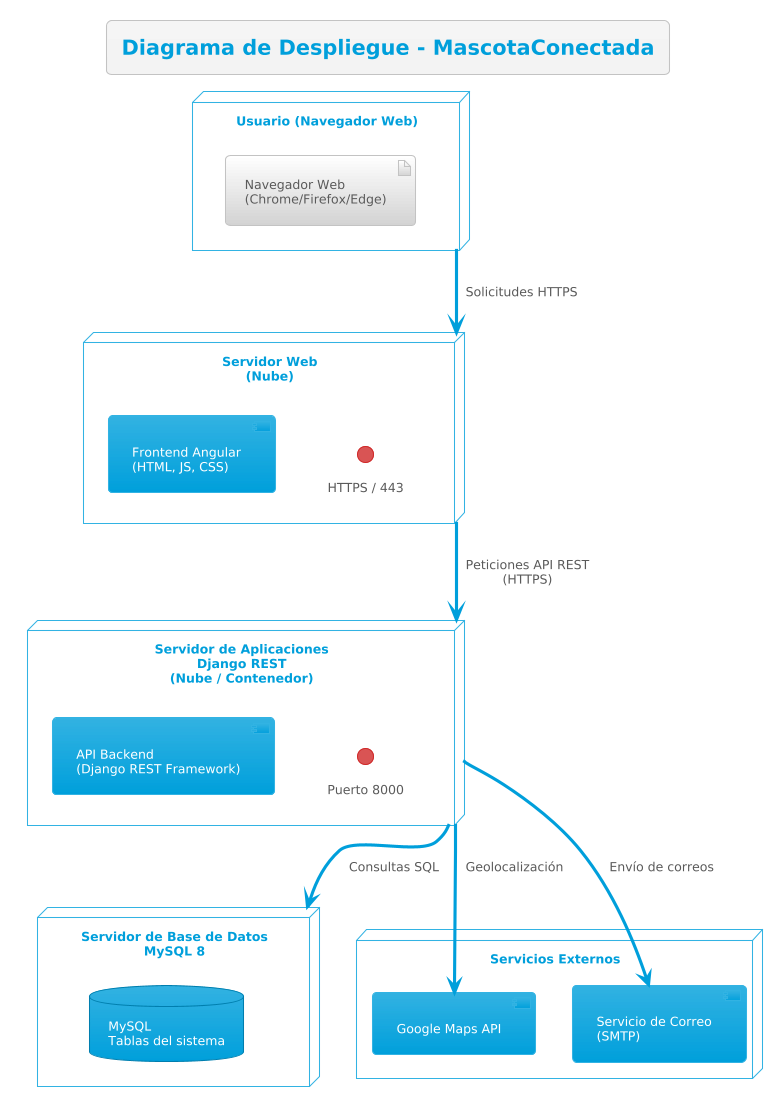

The diagram above was rendered by PlantUML. Its source (embedded in the PNG):
@startuml
!theme bluegray
title Diagrama de Despliegue - MascotaConectada

node "Usuario (Navegador Web)" as Usuario {
  artifact "Navegador Web\n(Chrome/Firefox/Edge)" as Browser
}

node "Servidor Web\n(Nube)" as ServidorWeb {
  component "Frontend Angular\n(HTML, JS, CSS)" as Frontend
  interface "HTTPS / 443" as https
}

node "Servidor de Aplicaciones\nDjango REST\n(Nube / Contenedor)" as BackendServer {
  component "API Backend\n(Django REST Framework)" as Backend
  interface "Puerto 8000" as api
}

node "Servidor de Base de Datos\nMySQL 8" as DBServer {
  database "MySQL\nTablas del sistema" as BD
}

node "Servicios Externos" as Externos {
  component "Google Maps API" as Maps
  component "Servicio de Correo\n(SMTP)" as Correo
}

Usuario --> ServidorWeb: Solicitudes HTTPS
ServidorWeb --> BackendServer: Peticiones API REST\n(HTTPS)
BackendServer --> DBServer: Consultas SQL
BackendServer --> Maps: Geolocalización
BackendServer --> Correo: Envío de correos
@enduml